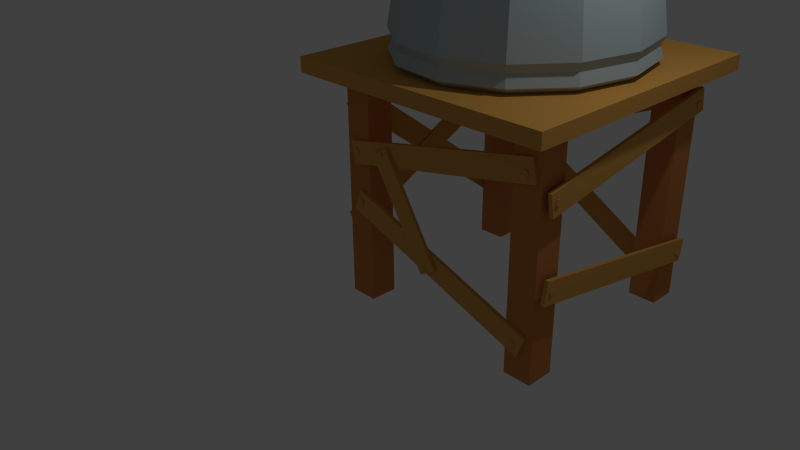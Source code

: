 # Source: turret.blend  (saved by Blender 2.71.0; exported with 4.5.12 LTS)
import bpy
from mathutils import Matrix  # noqa: F401  (used for matrix-valued properties, if any)

bpy.ops.wm.read_factory_settings(use_empty=True)
scene = bpy.context.scene
scene.name = 'Scene'

# ---- collections
col_collection_1 = bpy.data.collections.new('Collection 1'); scene.collection.children.link(col_collection_1)

# ---- materials (node trees are filled in below, after node groups)
mat_material_006 = bpy.data.materials.new('Material.006')
mat_material_006.alpha_threshold = 0.0
mat_material_006.use_transparent_shadow = False
mat_material_006.diffuse_color = (0.4572, 0.5543, 0.5705, 1.0)
mat_material_006.roughness = 0.5
mat_material_006.specular_intensity = 0.0
mat_material_006.line_color = (0.0, 0.0, 0.0, 1.0)
mat_material_004 = bpy.data.materials.new('Material.004')
mat_material_004.alpha_threshold = 0.0
mat_material_004.use_transparent_shadow = False
mat_material_004.diffuse_color = (0.4394, 0.4988, 0.65, 1.0)
mat_material_004.roughness = 0.5
mat_material_004.specular_intensity = 0.0
mat_material_004.line_color = (0.0, 0.0, 0.0, 1.0)
mat_material_002 = bpy.data.materials.new('Material.002')
mat_material_002.alpha_threshold = 0.0
mat_material_002.use_transparent_shadow = False
mat_material_002.diffuse_color = (0.6982, 0.362, 0.08512, 1.0)
mat_material_002.roughness = 0.5
mat_material_002.specular_intensity = 0.0
mat_material_002.line_color = (0.0, 0.0, 0.0, 1.0)
mat_material_005 = bpy.data.materials.new('Material.005')
mat_material_005.alpha_threshold = 0.0
mat_material_005.use_transparent_shadow = False
mat_material_005.diffuse_color = (0.6152, 0.2284, 0.06932, 1.0)
mat_material_005.roughness = 0.5
mat_material_005.specular_intensity = 0.0
mat_material_005.line_color = (0.0, 0.0, 0.0, 1.0)

# ---- material node trees

# ---- world
world_world = bpy.data.worlds.new('World'); scene.world = world_world
world_world.color = (0.05088, 0.05088, 0.05088)
world_world.use_sun_shadow = False
world_world.sun_shadow_jitter_overblur = 0.0
world_world.cycles.sampling_method = 'MANUAL'
world_world.cycles.sample_map_resolution = 256

# ---- cameras
cam_camera = bpy.data.cameras.new('Camera')
cam_camera.clip_end = 100.0
cam_camera.lens = 35.0
cam_camera.sensor_width = 32.0
cam_camera.sensor_height = 18.0
cam_camera.ortho_scale = 7.314
cam_camera.dof.focus_distance = 0.0
cam_camera.dof.aperture_fstop = 128.0

# ---- lights
light_lamp = bpy.data.lights.new('Lamp', 'POINT')
light_lamp.transmission_factor = 0.0
light_lamp.cutoff_distance = 30.0
light_lamp.energy = 100.0
light_lamp.shadow_buffer_clip_start = 1.001
light_lamp.shadow_soft_size = 0.1
light_lamp.shadow_maximum_resolution = 0.006
light_lamp.use_absolute_resolution = True
light_lamp.cycles.use_multiple_importance_sampling = False

# ---- meshes
me_cylinder_001 = bpy.data.meshes.new('Cylinder.001')
me_cylinder_001.from_pydata([(0.04222, 0.6932, -1.578), (0.0, 1.0, 1.0), (0.7015, 0.2142, -1.578), (0.9511, 0.309, 1.0), (0.4497, -0.5608, -1.578), (0.5878, -0.809, 1.0), (-0.3653, -0.5608, -1.578), (-0.5878, -0.809, 1.0), (-0.6171, 0.2142, -1.578), (-0.9511, 0.309, 1.0)], [], [(0, 1, 3, 2), (2, 3, 5, 4), (4, 5, 7, 6), (3, 1, 9, 7, 5), (8, 9, 1, 0), (6, 7, 9, 8), (0, 2, 4, 6, 8)])
me_cylinder_001.materials.append(mat_material_006)
me_cylinder_001.use_remesh_preserve_volume = False
me_cylinder_001.use_remesh_preserve_attributes = False
me_cylinder_001.use_mirror_vertex_groups = False
me_cylinder_001.update()
me_cylinder = bpy.data.meshes.new('Cylinder')
me_cylinder.from_pydata([(-0.1964, 0.136, 3.403), (-0.3814, 0.264, 3.255), (-0.5442, 0.3767, 3.018), (-0.6754, 0.4675, 2.706), (-0.7673, 0.5312, 2.336), (-0.8259, 0.5717, 1.351), (-0.7975, 0.552, 1.205), (-0.1107, 0.2117, 3.403), (-0.215, 0.411, 3.255), (-0.3068, 0.5865, 3.018), (-0.3808, 0.7279, 2.706), (-0.4326, 0.8269, 2.336), (-0.4656, 0.89, 1.351), (-0.4496, 0.8594, 1.205), (0.0003224, 0.2389, 3.403), (0.0006244, 0.4638, 3.255), (0.0008903, 0.6619, 3.018), (0.001105, 0.8214, 2.706), (0.001255, 0.9333, 2.336), (0.00135, 1.004, 1.351), (0.001304, 0.9699, 1.205), (0.1113, 0.2114, 3.403), (0.2161, 0.4104, 3.255), (0.3084, 0.5856, 3.018), (0.3827, 0.7268, 2.706), (0.4348, 0.8258, 2.336), (0.468, 0.8887, 1.351), (0.4519, 0.8582, 1.205), (0.1968, 0.1354, 3.403), (0.3821, 0.263, 3.255), (0.5452, 0.3753, 3.018), (0.6767, 0.4657, 2.706), (0.7688, 0.5291, 2.336), (0.8274, 0.5695, 1.351), (0.799, 0.5499, 1.205), (0.2372, 0.02847, 3.403), (0.4605, 0.05529, 3.255), (0.6572, 0.0789, 3.018), (0.8156, 0.09792, 2.706), (0.9266, 0.1112, 2.336), (0.9973, 0.1197, 1.351), (0.963, 0.1156, 1.205), (0.2232, -0.085, 3.403), (0.4335, -0.1651, 3.255), (0.6186, -0.2355, 3.018), (0.7677, -0.2923, 2.706), (0.8722, -0.3321, 2.336), (0.9387, -0.3574, 1.351), (0.9064, -0.3452, 1.205), (0.1582, -0.179, 3.403), (0.3071, -0.3476, 3.255), (0.4382, -0.496, 3.018), (0.5439, -0.6156, 2.706), (0.6179, -0.6994, 2.336), (0.6651, -0.7527, 1.351), (0.6422, -0.7269, 1.205), (0.05685, -0.232, 3.403), (0.1104, -0.4505, 3.255), (0.1575, -0.6429, 3.018), (0.1955, -0.7978, 2.706), (0.2221, -0.9064, 2.336), (0.2391, -0.9756, 1.351), (0.2309, -0.942, 1.205), (-0.05747, -0.2318, 3.403), (-0.1116, -0.4502, 3.255), (-0.1593, -0.6424, 3.018), (-0.1977, -0.7973, 2.706), (-0.2246, -0.9058, 2.336), (-0.2417, -0.9749, 1.351), (-0.2334, -0.9414, 1.205), (1.478e-06, -2.828e-07, 3.453), (-0.1586, -0.1786, 3.403), (-0.3081, -0.3468, 3.255), (-0.4396, -0.4948, 3.018), (-0.5455, -0.6141, 2.706), (-0.6198, -0.6929, 2.336), (-0.6671, -0.7509, 1.351), (-0.6441, -0.7251, 1.205), (-0.2235, -0.0844, 3.403), (-0.4339, -0.1639, 3.255), (-0.6192, -0.2339, 3.018), (-0.7684, -0.2903, 2.706), (-0.8731, -0.3298, 2.336), (-0.9396, -0.3549, 1.351), (-0.9074, -0.3427, 1.205), (-0.2371, 0.02911, 3.403), (-0.4604, 0.05653, 3.255), (-0.6569, 0.08066, 3.018), (-0.8153, 0.1001, 2.706), (-0.9263, 0.1137, 2.336), (-0.9969, 0.1224, 1.351), (-0.9627, 0.1182, 1.205), (4.636e-09, 0.8936, 0.8623), (0.0, 1.0, 1.018), (0.4153, 0.7912, 0.8623), (0.4647, 0.8855, 1.018), (0.7354, 0.5076, 0.8623), (0.823, 0.5681, 1.018), (0.8871, 0.1077, 0.8623), (0.9927, 0.1205, 1.018), (0.8355, -0.3169, 0.8623), (0.935, -0.3546, 1.018), (0.5925, -0.6688, 0.8623), (0.6631, -0.7485, 1.018), (0.2138, -0.8676, 0.8623), (0.2393, -0.9709, 1.018), (-0.2138, -0.8676, 0.8623), (-0.2393, -0.9709, 1.018), (-0.5925, -0.6688, 0.8623), (-0.6631, -0.7485, 1.018), (-0.8355, -0.3169, 0.8623), (-0.935, -0.3546, 1.018), (-0.8871, 0.1077, 0.8623), (-0.9927, 0.1205, 1.018), (-0.7354, 0.5076, 0.8623), (-0.823, 0.5681, 1.018), (-0.4153, 0.7912, 0.8623), (-0.4647, 0.8855, 1.018)], [], [(6, 5, 12, 13), (5, 4, 11, 12), (4, 3, 10, 11), (3, 2, 9, 10), (2, 1, 8, 9), (1, 0, 7, 8), (13, 12, 19, 20), (12, 11, 18, 19), (11, 10, 17, 18), (10, 9, 16, 17), (9, 8, 15, 16), (8, 7, 14, 15), (20, 19, 26, 27), (19, 18, 25, 26), (18, 17, 24, 25), (17, 16, 23, 24), (16, 15, 22, 23), (15, 14, 21, 22), (27, 26, 33, 34), (26, 25, 32, 33), (25, 24, 31, 32), (24, 23, 30, 31), (23, 22, 29, 30), (22, 21, 28, 29), (34, 33, 40, 41), (33, 32, 39, 40), (32, 31, 38, 39), (31, 30, 37, 38), (30, 29, 36, 37), (29, 28, 35, 36), (41, 40, 47, 48), (40, 39, 46, 47), (39, 38, 45, 46), (38, 37, 44, 45), (37, 36, 43, 44), (36, 35, 42, 43), (48, 47, 54, 55), (47, 46, 53, 54), (46, 45, 52, 53), (45, 44, 51, 52), (44, 43, 50, 51), (43, 42, 49, 50), (55, 54, 61, 62), (54, 53, 60, 61), (53, 52, 59, 60), (52, 51, 58, 59), (51, 50, 57, 58), (50, 49, 56, 57), (62, 61, 68, 69), (61, 60, 67, 68), (60, 59, 66, 67), (59, 58, 65, 66), (58, 57, 64, 65), (57, 56, 63, 64), (69, 68, 76, 77), (68, 67, 75, 76), (67, 66, 74, 75), (66, 65, 73, 74), (65, 64, 72, 73), (64, 63, 71, 72), (77, 76, 83, 84), (76, 75, 82, 83), (75, 74, 81, 82), (74, 73, 80, 81), (73, 72, 79, 80), (72, 71, 78, 79), (84, 83, 90, 91), (83, 82, 89, 90), (82, 81, 88, 89), (81, 80, 87, 88), (80, 79, 86, 87), (79, 78, 85, 86), (91, 90, 5, 6), (90, 89, 4, 5), (89, 88, 3, 4), (88, 87, 2, 3), (87, 86, 1, 2), (86, 85, 0, 1), (85, 70, 0), (0, 70, 7), (7, 70, 14), (14, 70, 21), (21, 70, 28), (28, 70, 35), (35, 70, 42), (42, 70, 49), (49, 70, 56), (56, 70, 63), (63, 70, 71), (71, 70, 78), (78, 70, 85), (92, 93, 95, 94), (94, 95, 97, 96), (96, 97, 99, 98), (98, 99, 101, 100), (100, 101, 103, 102), (102, 103, 105, 104), (104, 105, 107, 106), (106, 107, 109, 108), (108, 109, 111, 110), (110, 111, 113, 112), (112, 113, 115, 114), (116, 117, 93, 92), (114, 115, 117, 116), (92, 94, 96, 98, 100, 102, 104, 106, 108, 110, 112, 114, 116), (20, 27, 95, 93), (13, 20, 93, 117), (6, 13, 117, 115), (91, 6, 115, 113), (84, 91, 113, 111), (77, 84, 111, 109), (69, 77, 109, 107), (62, 69, 107, 105), (55, 62, 105, 103), (48, 55, 103, 101), (41, 48, 101, 99), (34, 41, 99, 97), (27, 34, 97, 95)])
me_cylinder.materials.append(mat_material_006)
me_cylinder.use_remesh_preserve_volume = False
me_cylinder.use_remesh_preserve_attributes = False
me_cylinder.use_mirror_vertex_groups = False
me_cylinder.update()
me_sphere = bpy.data.meshes.new('Sphere')
me_sphere.from_pydata([(-0.866, 0.0, 0.5), (-0.866, 0.0, -0.5), (8.085e-08, -2.023e-08, -0.5134), (-0.2676, 0.8236, 0.5), (-0.2676, 0.8236, -0.5), (0.7006, 0.509, 0.5), (0.7006, 0.509, -0.5), (0.7006, -0.509, 0.5), (0.7006, -0.509, -0.5), (6.698e-08, -6.292e-08, 0.5134), (-0.2676, -0.8236, 0.5), (-0.2676, -0.8236, -0.5)], [], [(1, 0, 3, 4), (4, 3, 5, 6), (6, 5, 7, 8), (8, 7, 10, 11), (2, 1, 4), (0, 9, 3), (2, 4, 6), (3, 9, 5), (2, 6, 8), (5, 9, 7), (2, 8, 11), (7, 9, 10), (2, 11, 1), (11, 10, 0, 1), (10, 9, 0)])
me_sphere.materials.append(mat_material_004)
me_sphere.use_remesh_preserve_volume = False
me_sphere.use_remesh_preserve_attributes = False
me_sphere.use_mirror_vertex_groups = False
me_sphere.update()
me_cube_005 = bpy.data.meshes.new('Cube.005')
me_cube_005.from_pydata([(-1.0, -1.0, -1.0), (-1.0, 1.0, -1.0), (1.0, 1.0, -1.0), (1.0, -1.0, -1.0), (-1.0, -1.0, 1.0), (-1.0, 1.0, 1.0), (1.0, 1.0, 1.0), (1.0, -1.0, 1.0)], [], [(4, 5, 1, 0), (5, 6, 2, 1), (6, 7, 3, 2), (7, 4, 0, 3), (0, 1, 2, 3), (7, 6, 5, 4)])
me_cube_005.materials.append(mat_material_002)
me_cube_005.use_remesh_preserve_volume = False
me_cube_005.use_remesh_preserve_attributes = False
me_cube_005.use_mirror_vertex_groups = False
me_cube_005.update()
me_cube_004 = bpy.data.meshes.new('Cube.004')
me_cube_004.from_pydata([(-1.0, -1.0, -1.0), (-1.0, 1.0, -1.0), (1.0, 1.0, -1.0), (1.0, -1.0, -1.0), (-1.0, -1.0, 1.0), (-1.0, 1.0, 1.0), (1.0, 1.0, 1.0), (1.0, -1.0, 1.0)], [], [(4, 5, 1, 0), (5, 6, 2, 1), (6, 7, 3, 2), (7, 4, 0, 3), (0, 1, 2, 3), (7, 6, 5, 4)])
me_cube_004.materials.append(mat_material_002)
me_cube_004.use_remesh_preserve_volume = False
me_cube_004.use_remesh_preserve_attributes = False
me_cube_004.use_mirror_vertex_groups = False
me_cube_004.update()
me_cube = bpy.data.meshes.new('Cube')
me_cube.from_pydata([(1.0, 1.0, -1.0), (1.0, -1.0, -1.0), (-1.0, -1.0, -1.0), (-1.0, 1.0, -1.0), (1.0, 1.0, 1.0), (1.0, -1.0, 1.0), (-1.0, -1.0, 1.0), (-1.0, 1.0, 1.0)], [], [(0, 1, 2, 3), (4, 7, 6, 5), (0, 4, 5, 1), (1, 5, 6, 2), (2, 6, 7, 3), (4, 0, 3, 7)])
me_cube.materials.append(mat_material_005)
me_cube.use_remesh_preserve_volume = False
me_cube.use_remesh_preserve_attributes = False
me_cube.use_mirror_vertex_groups = False
me_cube.update()
me_cube_001 = bpy.data.meshes.new('Cube.001')
me_cube_001.from_pydata([(1.0, 1.0, -1.0), (1.0, -1.0, -1.0), (-1.0, -1.0, -1.0), (-1.0, 1.0, -1.0), (1.0, 1.0, 1.0), (1.0, -1.0, 1.0), (-1.0, -1.0, 1.0), (-1.0, 1.0, 1.0)], [], [(0, 1, 2, 3), (4, 7, 6, 5), (0, 4, 5, 1), (1, 5, 6, 2), (2, 6, 7, 3), (4, 0, 3, 7)])
me_cube_001.materials.append(mat_material_005)
me_cube_001.use_remesh_preserve_volume = False
me_cube_001.use_remesh_preserve_attributes = False
me_cube_001.use_mirror_vertex_groups = False
me_cube_001.update()
me_cube_002 = bpy.data.meshes.new('Cube.002')
me_cube_002.from_pydata([(1.0, 1.0, -1.0), (1.0, -1.0, -1.0), (-1.0, -1.0, -1.0), (-1.0, 1.0, -1.0), (1.0, 1.0, 1.0), (1.0, -1.0, 1.0), (-1.0, -1.0, 1.0), (-1.0, 1.0, 1.0)], [], [(0, 1, 2, 3), (4, 7, 6, 5), (0, 4, 5, 1), (1, 5, 6, 2), (2, 6, 7, 3), (4, 0, 3, 7)])
me_cube_002.materials.append(mat_material_005)
me_cube_002.use_remesh_preserve_volume = False
me_cube_002.use_remesh_preserve_attributes = False
me_cube_002.use_mirror_vertex_groups = False
me_cube_002.update()
me_cube_003 = bpy.data.meshes.new('Cube.003')
me_cube_003.from_pydata([(1.0, 1.0, -1.0), (1.0, -1.0, -1.0), (-1.0, -1.0, -1.0), (-1.0, 1.0, -1.0), (1.0, 1.0, 1.0), (1.0, -1.0, 1.0), (-1.0, -1.0, 1.0), (-1.0, 1.0, 1.0)], [], [(0, 1, 2, 3), (4, 7, 6, 5), (0, 4, 5, 1), (1, 5, 6, 2), (2, 6, 7, 3), (4, 0, 3, 7)])
me_cube_003.materials.append(mat_material_005)
me_cube_003.use_remesh_preserve_volume = False
me_cube_003.use_remesh_preserve_attributes = False
me_cube_003.use_mirror_vertex_groups = False
me_cube_003.update()
me_cube_006 = bpy.data.meshes.new('Cube.006')
me_cube_006.from_pydata([(-1.0, -1.0, -1.0), (-1.0, 1.0, -1.0), (1.0, 1.0, -1.0), (1.0, -1.0, -1.0), (-1.0, -1.0, 1.0), (-1.0, 1.0, 1.0), (1.0, 1.0, 1.0), (1.0, -1.0, 1.0)], [], [(4, 5, 1, 0), (5, 6, 2, 1), (6, 7, 3, 2), (7, 4, 0, 3), (0, 1, 2, 3), (7, 6, 5, 4)])
me_cube_006.materials.append(mat_material_002)
me_cube_006.use_remesh_preserve_volume = False
me_cube_006.use_remesh_preserve_attributes = False
me_cube_006.use_mirror_vertex_groups = False
me_cube_006.update()
me_sphere_001 = bpy.data.meshes.new('Sphere.001')
me_sphere_001.from_pydata([(-0.866, 0.0, 0.5), (-0.866, 0.0, -0.5), (8.085e-08, -2.023e-08, -0.5134), (-0.2676, 0.8236, 0.5), (-0.2676, 0.8236, -0.5), (0.7006, 0.509, 0.5), (0.7006, 0.509, -0.5), (0.7006, -0.509, 0.5), (0.7006, -0.509, -0.5), (6.698e-08, -6.292e-08, 0.5134), (-0.2676, -0.8236, 0.5), (-0.2676, -0.8236, -0.5)], [], [(1, 0, 3, 4), (4, 3, 5, 6), (6, 5, 7, 8), (8, 7, 10, 11), (2, 1, 4), (0, 9, 3), (2, 4, 6), (3, 9, 5), (2, 6, 8), (5, 9, 7), (2, 8, 11), (7, 9, 10), (2, 11, 1), (11, 10, 0, 1), (10, 9, 0)])
me_sphere_001.materials.append(mat_material_004)
me_sphere_001.use_remesh_preserve_volume = False
me_sphere_001.use_remesh_preserve_attributes = False
me_sphere_001.use_mirror_vertex_groups = False
me_sphere_001.update()
me_sphere_002 = bpy.data.meshes.new('Sphere.002')
me_sphere_002.from_pydata([(-0.866, 0.0, 0.5), (-0.866, 0.0, -0.5), (8.085e-08, -2.023e-08, -0.5134), (-0.2676, 0.8236, 0.5), (-0.2676, 0.8236, -0.5), (0.7006, 0.509, 0.5), (0.7006, 0.509, -0.5), (0.7006, -0.509, 0.5), (0.7006, -0.509, -0.5), (6.698e-08, -6.292e-08, 0.5134), (-0.2676, -0.8236, 0.5), (-0.2676, -0.8236, -0.5)], [], [(1, 0, 3, 4), (4, 3, 5, 6), (6, 5, 7, 8), (8, 7, 10, 11), (2, 1, 4), (0, 9, 3), (2, 4, 6), (3, 9, 5), (2, 6, 8), (5, 9, 7), (2, 8, 11), (7, 9, 10), (2, 11, 1), (11, 10, 0, 1), (10, 9, 0)])
me_sphere_002.materials.append(mat_material_004)
me_sphere_002.use_remesh_preserve_volume = False
me_sphere_002.use_remesh_preserve_attributes = False
me_sphere_002.use_mirror_vertex_groups = False
me_sphere_002.update()
me_cube_007 = bpy.data.meshes.new('Cube.007')
me_cube_007.from_pydata([(-1.0, -1.0, -1.0), (-1.0, 1.0, -1.0), (1.0, 1.0, -1.0), (1.0, -1.0, -1.0), (-1.0, -1.0, 1.0), (-1.0, 1.0, 1.0), (1.0, 1.0, 1.0), (1.0, -1.0, 1.0), (-1.617, -0.05111, -0.9173), (-1.132, -0.05111, -0.9173), (-1.126, 0.1079, -0.9428), (-1.617, -0.1957, -0.9494), (-1.132, -0.1957, -0.9494), (-1.616, 0.07932, -0.9724), (-1.132, 0.07932, -0.9724), (-1.617, 0.3938, -0.9546), (-1.132, 0.3938, -0.9546), (-1.623, 0.1079, -0.9428), (-1.617, 0.3132, -0.9205), (-1.132, 0.3132, -0.9205), (-1.617, -0.3413, 0.9491), (-1.132, -0.3413, 0.9491), (-1.126, -0.1823, 0.9235), (-1.617, -0.4859, 0.917), (-1.132, -0.4859, 0.917), (-1.617, -0.2109, 0.8939), (-1.132, -0.2109, 0.8939), (-1.617, 0.1036, 0.9118), (-1.132, 0.1036, 0.9118), (-1.623, -0.1823, 0.9235), (-1.617, 0.02295, 0.9459), (-1.132, 0.02295, 0.9459)], [], [(4, 5, 1, 0), (5, 6, 2, 1), (6, 7, 3, 2), (7, 4, 0, 3), (0, 1, 2, 3), (7, 6, 5, 4), (9, 8, 11, 12), (12, 11, 13, 14), (14, 13, 15, 16), (16, 15, 18, 19), (10, 9, 12), (8, 17, 11), (10, 12, 14), (11, 17, 13), (10, 14, 16), (13, 17, 15), (10, 16, 19), (15, 17, 18), (10, 19, 9), (19, 18, 8, 9), (18, 17, 8), (21, 20, 23, 24), (24, 23, 25, 26), (26, 25, 27, 28), (28, 27, 30, 31), (22, 21, 24), (20, 29, 23), (22, 24, 26), (23, 29, 25), (22, 26, 28), (25, 29, 27), (22, 28, 31), (27, 29, 30), (22, 31, 21), (31, 30, 20, 21), (30, 29, 20)])
me_cube_007.materials.append(mat_material_002)
me_cube_007.use_remesh_preserve_volume = False
me_cube_007.use_remesh_preserve_attributes = False
me_cube_007.use_mirror_vertex_groups = False
me_cube_007.update()
me_cube_008 = bpy.data.meshes.new('Cube.008')
me_cube_008.from_pydata([(-1.0, -1.0, -1.0), (-1.0, 1.0, -1.0), (1.0, 1.0, -1.0), (1.0, -1.0, -1.0), (-1.0, -1.0, 1.0), (-1.0, 1.0, 1.0), (1.0, 1.0, 1.0), (1.0, -1.0, 1.0), (-1.617, -0.05111, -0.9173), (-1.132, -0.05111, -0.9173), (-1.126, 0.1079, -0.9428), (-1.617, -0.1957, -0.9494), (-1.132, -0.1957, -0.9494), (-1.616, 0.07932, -0.9724), (-1.132, 0.07932, -0.9724), (-1.617, 0.3938, -0.9546), (-1.132, 0.3938, -0.9546), (-1.623, 0.1079, -0.9428), (-1.617, 0.3132, -0.9205), (-1.132, 0.3132, -0.9205), (-1.617, -0.3413, 0.9491), (-1.132, -0.3413, 0.9491), (-1.126, -0.1823, 0.9235), (-1.617, -0.4859, 0.917), (-1.132, -0.4859, 0.917), (-1.617, -0.2109, 0.8939), (-1.132, -0.2109, 0.8939), (-1.617, 0.1036, 0.9118), (-1.132, 0.1036, 0.9118), (-1.623, -0.1823, 0.9235), (-1.617, 0.02295, 0.9459), (-1.132, 0.02295, 0.9459)], [], [(4, 5, 1, 0), (5, 6, 2, 1), (6, 7, 3, 2), (7, 4, 0, 3), (0, 1, 2, 3), (7, 6, 5, 4), (9, 8, 11, 12), (12, 11, 13, 14), (14, 13, 15, 16), (16, 15, 18, 19), (10, 9, 12), (8, 17, 11), (10, 12, 14), (11, 17, 13), (10, 14, 16), (13, 17, 15), (10, 16, 19), (15, 17, 18), (10, 19, 9), (19, 18, 8, 9), (18, 17, 8), (21, 20, 23, 24), (24, 23, 25, 26), (26, 25, 27, 28), (28, 27, 30, 31), (22, 21, 24), (20, 29, 23), (22, 24, 26), (23, 29, 25), (22, 26, 28), (25, 29, 27), (22, 28, 31), (27, 29, 30), (22, 31, 21), (31, 30, 20, 21), (30, 29, 20)])
me_cube_008.materials.append(mat_material_002)
me_cube_008.use_remesh_preserve_volume = False
me_cube_008.use_remesh_preserve_attributes = False
me_cube_008.use_mirror_vertex_groups = False
me_cube_008.update()
me_cube_009 = bpy.data.meshes.new('Cube.009')
me_cube_009.from_pydata([(-1.0, -1.0, -1.0), (-1.0, 1.0, -1.0), (1.0, 1.0, -1.0), (1.0, -1.0, -1.0), (-1.0, -1.0, 1.0), (-1.0, 1.0, 1.0), (1.0, 1.0, 1.0), (1.0, -1.0, 1.0), (-1.617, -0.05111, -0.9173), (-1.132, -0.05111, -0.9173), (-1.126, 0.1079, -0.9428), (-1.617, -0.1957, -0.9494), (-1.132, -0.1957, -0.9494), (-1.616, 0.07932, -0.9724), (-1.132, 0.07932, -0.9724), (-1.617, 0.3938, -0.9546), (-1.132, 0.3938, -0.9546), (-1.623, 0.1079, -0.9428), (-1.617, 0.3132, -0.9205), (-1.132, 0.3132, -0.9205), (-1.617, -0.3413, 0.9491), (-1.132, -0.3413, 0.9491), (-1.126, -0.1823, 0.9235), (-1.617, -0.4859, 0.917), (-1.132, -0.4859, 0.917), (-1.617, -0.2109, 0.8939), (-1.132, -0.2109, 0.8939), (-1.617, 0.1036, 0.9118), (-1.132, 0.1036, 0.9118), (-1.623, -0.1823, 0.9235), (-1.617, 0.02295, 0.9459), (-1.132, 0.02295, 0.9459)], [], [(4, 5, 1, 0), (5, 6, 2, 1), (6, 7, 3, 2), (7, 4, 0, 3), (0, 1, 2, 3), (7, 6, 5, 4), (9, 8, 11, 12), (12, 11, 13, 14), (14, 13, 15, 16), (16, 15, 18, 19), (10, 9, 12), (8, 17, 11), (10, 12, 14), (11, 17, 13), (10, 14, 16), (13, 17, 15), (10, 16, 19), (15, 17, 18), (10, 19, 9), (19, 18, 8, 9), (18, 17, 8), (21, 20, 23, 24), (24, 23, 25, 26), (26, 25, 27, 28), (28, 27, 30, 31), (22, 21, 24), (20, 29, 23), (22, 24, 26), (23, 29, 25), (22, 26, 28), (25, 29, 27), (22, 28, 31), (27, 29, 30), (22, 31, 21), (31, 30, 20, 21), (30, 29, 20)])
me_cube_009.materials.append(mat_material_002)
me_cube_009.use_remesh_preserve_volume = False
me_cube_009.use_remesh_preserve_attributes = False
me_cube_009.use_mirror_vertex_groups = False
me_cube_009.update()
me_cube_010 = bpy.data.meshes.new('Cube.010')
me_cube_010.from_pydata([(-1.0, -1.0, -1.0), (-1.0, 1.0, -1.0), (1.0, 1.0, -1.0), (1.0, -1.0, -1.0), (-1.0, -1.0, 1.0), (-1.0, 1.0, 1.0), (1.0, 1.0, 1.0), (1.0, -1.0, 1.0), (-1.617, -0.05111, -0.9173), (-1.132, -0.05111, -0.9173), (-1.126, 0.1079, -0.9428), (-1.617, -0.1957, -0.9494), (-1.132, -0.1957, -0.9494), (-1.616, 0.07932, -0.9724), (-1.132, 0.07932, -0.9724), (-1.617, 0.3938, -0.9546), (-1.132, 0.3938, -0.9546), (-1.623, 0.1079, -0.9428), (-1.617, 0.3132, -0.9205), (-1.132, 0.3132, -0.9205), (-1.617, -0.3413, 0.9491), (-1.132, -0.3413, 0.9491), (-1.126, -0.1823, 0.9235), (-1.617, -0.4859, 0.917), (-1.132, -0.4859, 0.917), (-1.617, -0.2109, 0.8939), (-1.132, -0.2109, 0.8939), (-1.617, 0.1036, 0.9118), (-1.132, 0.1036, 0.9118), (-1.623, -0.1823, 0.9235), (-1.617, 0.02295, 0.9459), (-1.132, 0.02295, 0.9459)], [], [(4, 5, 1, 0), (5, 6, 2, 1), (6, 7, 3, 2), (7, 4, 0, 3), (0, 1, 2, 3), (7, 6, 5, 4), (9, 8, 11, 12), (12, 11, 13, 14), (14, 13, 15, 16), (16, 15, 18, 19), (10, 9, 12), (8, 17, 11), (10, 12, 14), (11, 17, 13), (10, 14, 16), (13, 17, 15), (10, 16, 19), (15, 17, 18), (10, 19, 9), (19, 18, 8, 9), (18, 17, 8), (21, 20, 23, 24), (24, 23, 25, 26), (26, 25, 27, 28), (28, 27, 30, 31), (22, 21, 24), (20, 29, 23), (22, 24, 26), (23, 29, 25), (22, 26, 28), (25, 29, 27), (22, 28, 31), (27, 29, 30), (22, 31, 21), (31, 30, 20, 21), (30, 29, 20)])
me_cube_010.materials.append(mat_material_002)
me_cube_010.use_remesh_preserve_volume = False
me_cube_010.use_remesh_preserve_attributes = False
me_cube_010.use_mirror_vertex_groups = False
me_cube_010.update()
me_cube_011 = bpy.data.meshes.new('Cube.011')
me_cube_011.from_pydata([(-1.0, -1.0, -1.0), (-1.0, 1.0, -1.0), (1.0, 1.0, -1.0), (1.0, -1.0, -1.0), (-1.0, -1.0, 1.0), (-1.0, 1.0, 1.0), (1.0, 1.0, 1.0), (1.0, -1.0, 1.0), (-1.617, -0.05111, -0.9173), (-1.132, -0.05111, -0.9173), (-1.126, 0.1079, -0.9428), (-1.617, -0.1957, -0.9494), (-1.132, -0.1957, -0.9494), (-1.616, 0.07932, -0.9724), (-1.132, 0.07932, -0.9724), (-1.617, 0.3938, -0.9546), (-1.132, 0.3938, -0.9546), (-1.623, 0.1079, -0.9428), (-1.617, 0.3132, -0.9205), (-1.132, 0.3132, -0.9205), (-1.617, -0.3413, 0.9491), (-1.132, -0.3413, 0.9491), (-1.126, -0.1823, 0.9235), (-1.617, -0.4859, 0.917), (-1.132, -0.4859, 0.917), (-1.617, -0.2109, 0.8939), (-1.132, -0.2109, 0.8939), (-1.617, 0.1036, 0.9118), (-1.132, 0.1036, 0.9118), (-1.623, -0.1823, 0.9235), (-1.617, 0.02295, 0.9459), (-1.132, 0.02295, 0.9459)], [], [(4, 5, 1, 0), (5, 6, 2, 1), (6, 7, 3, 2), (7, 4, 0, 3), (0, 1, 2, 3), (7, 6, 5, 4), (9, 8, 11, 12), (12, 11, 13, 14), (14, 13, 15, 16), (16, 15, 18, 19), (10, 9, 12), (8, 17, 11), (10, 12, 14), (11, 17, 13), (10, 14, 16), (13, 17, 15), (10, 16, 19), (15, 17, 18), (10, 19, 9), (19, 18, 8, 9), (18, 17, 8), (21, 20, 23, 24), (24, 23, 25, 26), (26, 25, 27, 28), (28, 27, 30, 31), (22, 21, 24), (20, 29, 23), (22, 24, 26), (23, 29, 25), (22, 26, 28), (25, 29, 27), (22, 28, 31), (27, 29, 30), (22, 31, 21), (31, 30, 20, 21), (30, 29, 20)])
me_cube_011.materials.append(mat_material_002)
me_cube_011.use_remesh_preserve_volume = False
me_cube_011.use_remesh_preserve_attributes = False
me_cube_011.use_mirror_vertex_groups = False
me_cube_011.update()
me_cube_012 = bpy.data.meshes.new('Cube.012')
me_cube_012.from_pydata([(-1.0, -1.0, -1.0), (-1.0, 1.0, -1.0), (1.0, 1.0, -1.0), (1.0, -1.0, -1.0), (-1.0, -1.0, 1.0), (-1.0, 1.0, 1.0), (1.0, 1.0, 1.0), (1.0, -1.0, 1.0), (-1.617, -0.05111, -0.9173), (-1.132, -0.05111, -0.9173), (-1.126, 0.1079, -0.9428), (-1.617, -0.1957, -0.9494), (-1.132, -0.1957, -0.9494), (-1.616, 0.07932, -0.9724), (-1.132, 0.07932, -0.9724), (-1.617, 0.3938, -0.9546), (-1.132, 0.3938, -0.9546), (-1.623, 0.1079, -0.9428), (-1.617, 0.3132, -0.9205), (-1.132, 0.3132, -0.9205), (-1.617, -0.3413, 0.9491), (-1.132, -0.3413, 0.9491), (-1.126, -0.1823, 0.9235), (-1.617, -0.4859, 0.917), (-1.132, -0.4859, 0.917), (-1.617, -0.2109, 0.8939), (-1.132, -0.2109, 0.8939), (-1.617, 0.1036, 0.9118), (-1.132, 0.1036, 0.9118), (-1.623, -0.1823, 0.9235), (-1.617, 0.02295, 0.9459), (-1.132, 0.02295, 0.9459)], [], [(4, 5, 1, 0), (5, 6, 2, 1), (6, 7, 3, 2), (7, 4, 0, 3), (0, 1, 2, 3), (7, 6, 5, 4), (9, 8, 11, 12), (12, 11, 13, 14), (14, 13, 15, 16), (16, 15, 18, 19), (10, 9, 12), (8, 17, 11), (10, 12, 14), (11, 17, 13), (10, 14, 16), (13, 17, 15), (10, 16, 19), (15, 17, 18), (10, 19, 9), (19, 18, 8, 9), (18, 17, 8), (21, 20, 23, 24), (24, 23, 25, 26), (26, 25, 27, 28), (28, 27, 30, 31), (22, 21, 24), (20, 29, 23), (22, 24, 26), (23, 29, 25), (22, 26, 28), (25, 29, 27), (22, 28, 31), (27, 29, 30), (22, 31, 21), (31, 30, 20, 21), (30, 29, 20)])
me_cube_012.materials.append(mat_material_002)
me_cube_012.use_remesh_preserve_volume = False
me_cube_012.use_remesh_preserve_attributes = False
me_cube_012.use_mirror_vertex_groups = False
me_cube_012.update()
me_cube_013 = bpy.data.meshes.new('Cube.013')
me_cube_013.from_pydata([(-1.0, -1.0, -1.0), (-1.0, 1.0, -1.0), (1.0, 1.0, -1.0), (1.0, -1.0, -1.0), (-1.0, -1.0, 1.0), (-1.0, 1.0, 1.0), (1.0, 1.0, 1.0), (1.0, -1.0, 1.0), (-1.617, -0.05111, -0.9173), (-1.132, -0.05111, -0.9173), (-1.126, 0.1079, -0.9428), (-1.617, -0.1957, -0.9494), (-1.132, -0.1957, -0.9494), (-1.616, 0.07932, -0.9724), (-1.132, 0.07932, -0.9724), (-1.617, 0.3938, -0.9546), (-1.132, 0.3938, -0.9546), (-1.623, 0.1079, -0.9428), (-1.617, 0.3132, -0.9205), (-1.132, 0.3132, -0.9205), (-1.617, -0.3413, 0.9491), (-1.132, -0.3413, 0.9491), (-1.126, -0.1823, 0.9235), (-1.617, -0.4859, 0.917), (-1.132, -0.4859, 0.917), (-1.617, -0.2109, 0.8939), (-1.132, -0.2109, 0.8939), (-1.617, 0.1036, 0.9118), (-1.132, 0.1036, 0.9118), (-1.623, -0.1823, 0.9235), (-1.617, 0.02295, 0.9459), (-1.132, 0.02295, 0.9459)], [], [(4, 5, 1, 0), (5, 6, 2, 1), (6, 7, 3, 2), (7, 4, 0, 3), (0, 1, 2, 3), (7, 6, 5, 4), (9, 8, 11, 12), (12, 11, 13, 14), (14, 13, 15, 16), (16, 15, 18, 19), (10, 9, 12), (8, 17, 11), (10, 12, 14), (11, 17, 13), (10, 14, 16), (13, 17, 15), (10, 16, 19), (15, 17, 18), (10, 19, 9), (19, 18, 8, 9), (18, 17, 8), (21, 20, 23, 24), (24, 23, 25, 26), (26, 25, 27, 28), (28, 27, 30, 31), (22, 21, 24), (20, 29, 23), (22, 24, 26), (23, 29, 25), (22, 26, 28), (25, 29, 27), (22, 28, 31), (27, 29, 30), (22, 31, 21), (31, 30, 20, 21), (30, 29, 20)])
me_cube_013.materials.append(mat_material_002)
me_cube_013.use_remesh_preserve_volume = False
me_cube_013.use_remesh_preserve_attributes = False
me_cube_013.use_mirror_vertex_groups = False
me_cube_013.update()

# ---- objects
ob_cylinder_001 = bpy.data.objects.new('Cylinder.001', me_cylinder_001)
ob_cylinder = bpy.data.objects.new('Cylinder', me_cylinder)
ob_sphere = bpy.data.objects.new('Sphere', me_sphere)
ob_cube_005 = bpy.data.objects.new('Cube.005', me_cube_005)
ob_cube_004 = bpy.data.objects.new('Cube.004', me_cube_004)
ob_cube = bpy.data.objects.new('Cube', me_cube)
ob_lamp = bpy.data.objects.new('Lamp', light_lamp)
ob_camera = bpy.data.objects.new('Camera', cam_camera)
ob_cube_001 = bpy.data.objects.new('Cube.001', me_cube_001)
ob_cube_002 = bpy.data.objects.new('Cube.002', me_cube_002)
ob_cube_003 = bpy.data.objects.new('Cube.003', me_cube_003)
ob_cube_006 = bpy.data.objects.new('Cube.006', me_cube_006)
ob_sphere_001 = bpy.data.objects.new('Sphere.001', me_sphere_001)
ob_sphere_002 = bpy.data.objects.new('Sphere.002', me_sphere_002)
ob_cube_007 = bpy.data.objects.new('Cube.007', me_cube_007)
ob_cube_008 = bpy.data.objects.new('Cube.008', me_cube_008)
ob_cube_009 = bpy.data.objects.new('Cube.009', me_cube_009)
ob_cube_010 = bpy.data.objects.new('Cube.010', me_cube_010)
ob_cube_011 = bpy.data.objects.new('Cube.011', me_cube_011)
ob_cube_012 = bpy.data.objects.new('Cube.012', me_cube_012)
ob_cube_013 = bpy.data.objects.new('Cube.013', me_cube_013)

# ---- transforms, parenting, visibility, modifiers, constraints
ob_cylinder_001.location = (-0.8237, 1.2, 3.288)
ob_cylinder_001.rotation_euler = (0.0, -1.553, 0.0)
ob_cylinder_001.scale = (0.2236, 0.2236, 0.565)
ob_cylinder_001.lineart.crease_threshold = 0.0
ob_cylinder.location = (1.311, 1.207, 1.938)
ob_cylinder.rotation_euler = (0.0, 0.0, -0.1222)
ob_cylinder.scale = (1.488, 1.598, 0.7478)
ob_cylinder.lineart.crease_threshold = 0.0
ob_sphere.location = (2.553, 2.717, 2.123)
ob_sphere.rotation_euler = (-1.571, -0.0, 0.0)
ob_sphere.scale = (0.0522, 0.0522, 0.0118)
ob_sphere.lineart.crease_threshold = 0.0
ob_cube_005.location = (1.237, 2.712, 0.3906)
ob_cube_005.rotation_euler = (-1.034, 0.0, 1.571)
ob_cube_005.scale = (-0.02437, -0.1453, 1.52)
ob_cube_005.lineart.crease_threshold = 0.0
ob_cube_004.location = (1.254, 1.193, 2.519)
ob_cube_004.scale = (1.754, 1.792, 0.09568)
ob_cube_004.lineart.crease_threshold = 0.0
ob_cube.location = (0.0, 0.0, 1.023)
ob_cube.scale = (0.1826, 0.1826, 1.541)
ob_cube.lock_rotations_4d = False
ob_cube.empty_display_type = 'ARROWS'
ob_cube.lineart.crease_threshold = 0.0
ob_lamp.location = (4.076, 1.005, 5.904)
ob_lamp.rotation_euler = (0.6503, 0.05522, 1.866)
ob_lamp.lock_rotations_4d = False
ob_lamp.empty_display_type = 'ARROWS'
ob_lamp.color = (0.0, 0.0, 0.0, 0.0)
ob_lamp.lineart.crease_threshold = 0.0
ob_camera.location = (7.481, -6.508, 5.344)
ob_camera.rotation_euler = (1.109, 0.01082, 0.8149)
ob_camera.lock_rotations_4d = False
ob_camera.empty_display_type = 'ARROWS'
ob_camera.color = (0.0, 0.0, 0.0, 0.0)
ob_camera.display_type = 'WIRE'
ob_camera.lineart.crease_threshold = 0.0
ob_cube_001.location = (2.553, 0.0, 1.023)
ob_cube_001.scale = (0.1826, 0.1826, 1.541)
ob_cube_001.lock_rotations_4d = False
ob_cube_001.empty_display_type = 'ARROWS'
ob_cube_001.lineart.crease_threshold = 0.0
ob_cube_002.location = (0.0, 2.479, 1.023)
ob_cube_002.scale = (0.1826, 0.1826, 1.541)
ob_cube_002.lock_rotations_4d = False
ob_cube_002.empty_display_type = 'ARROWS'
ob_cube_002.lineart.crease_threshold = 0.0
ob_cube_003.location = (2.553, 2.479, 1.023)
ob_cube_003.scale = (0.1826, 0.1826, 1.541)
ob_cube_003.lock_rotations_4d = False
ob_cube_003.empty_display_type = 'ARROWS'
ob_cube_003.lineart.crease_threshold = 0.0
ob_cube_006.location = (1.267, 2.682, 1.591)
ob_cube_006.rotation_euler = (-1.977, 0.0, 1.571)
ob_cube_006.scale = (-0.02437, -0.1453, 1.52)
ob_cube_006.lineart.crease_threshold = 0.0
ob_sphere_001.location = (2.477, 2.745, -0.3282)
ob_sphere_001.rotation_euler = (-1.571, -0.0, 0.0)
ob_sphere_001.scale = (0.0522, 0.0522, 0.0118)
ob_sphere_001.lineart.crease_threshold = 0.0
ob_sphere_002.location = (0.01655, 2.745, 1.085)
ob_sphere_002.rotation_euler = (-1.571, -0.0, 0.0)
ob_sphere_002.scale = (0.0522, 0.0522, 0.0118)
ob_sphere_002.lineart.crease_threshold = 0.0
ob_cube_007.location = (1.299, -0.1994, 0.3906)
ob_cube_007.rotation_euler = (-1.907, 0.0, -1.571)
ob_cube_007.scale = (-0.02437, -0.1447, 1.388)
ob_cube_007.lineart.crease_threshold = 0.0
ob_cube_008.location = (0.8495, -0.2505, 0.977)
ob_cube_008.rotation_euler = (-2.588, 0.0, -1.571)
ob_cube_008.scale = (-0.02437, -0.1237, 0.7544)
ob_cube_008.lineart.crease_threshold = 0.0
ob_cube_009.location = (1.299, -0.1994, 1.736)
ob_cube_009.rotation_euler = (-1.366, 0.0, -1.571)
ob_cube_009.scale = (-0.02437, -0.1447, 1.388)
ob_cube_009.lineart.crease_threshold = 0.0
ob_cube_010.location = (2.823, 1.225, 0.4286)
ob_cube_010.rotation_euler = (-1.75, 0.0, 0.0)
ob_cube_010.scale = (-0.02437, -0.1447, 1.388)
ob_cube_010.lineart.crease_threshold = 0.0
ob_cube_011.location = (2.823, 1.225, 1.904)
ob_cube_011.rotation_euler = (-1.401, 0.0, 0.0)
ob_cube_011.scale = (-0.02437, -0.1447, 1.388)
ob_cube_011.lineart.crease_threshold = 0.0
ob_cube_012.location = (-0.2254, 1.251, 1.126)
ob_cube_012.rotation_euler = (-0.9298, 0.0, -3.142)
ob_cube_012.scale = (-0.02437, -0.1447, 1.638)
ob_cube_012.lineart.crease_threshold = 0.0
ob_cube_013.location = (-0.2056, 1.252, 1.126)
ob_cube_013.rotation_euler = (-2.029, 0.0, -3.142)
ob_cube_013.scale = (-0.02437, -0.1447, 1.528)
ob_cube_013.lineart.crease_threshold = 0.0

# ---- collection membership
col_collection_1.objects.link(ob_cylinder_001)
col_collection_1.objects.link(ob_cylinder)
col_collection_1.objects.link(ob_sphere)
col_collection_1.objects.link(ob_cube_005)
col_collection_1.objects.link(ob_cube_004)
col_collection_1.objects.link(ob_cube)
col_collection_1.objects.link(ob_lamp)
col_collection_1.objects.link(ob_camera)
col_collection_1.objects.link(ob_cube_001)
col_collection_1.objects.link(ob_cube_002)
col_collection_1.objects.link(ob_cube_003)
col_collection_1.objects.link(ob_cube_006)
col_collection_1.objects.link(ob_sphere_001)
col_collection_1.objects.link(ob_sphere_002)
col_collection_1.objects.link(ob_cube_007)
col_collection_1.objects.link(ob_cube_008)
col_collection_1.objects.link(ob_cube_009)
col_collection_1.objects.link(ob_cube_010)
col_collection_1.objects.link(ob_cube_011)
col_collection_1.objects.link(ob_cube_012)
col_collection_1.objects.link(ob_cube_013)

# ---- scene / render settings (as saved in the file)
scene.camera = ob_camera
scene.frame_start = 1; scene.frame_end = 250; scene.frame_set(1)
scene.render.engine = 'BLENDER_EEVEE_NEXT'
scene.render.resolution_percentage = 50
scene.render.dither_intensity = 0.0
scene.cycles.use_denoising = False
scene.cycles.samples = 10
scene.cycles.sampling_pattern = 'TABULATED_SOBOL'
scene.cycles.light_sampling_threshold = 0.0
scene.cycles.use_adaptive_sampling = False
scene.cycles.use_light_tree = False
scene.cycles.blur_glossy = 0.0
scene.cycles.volume_bounces = 1
scene.cycles.pixel_filter_type = 'GAUSSIAN'
scene.cycles.sample_clamp_indirect = 0.0
scene.view_settings.view_transform = 'Standard'
bpy.context.view_layer.update()
